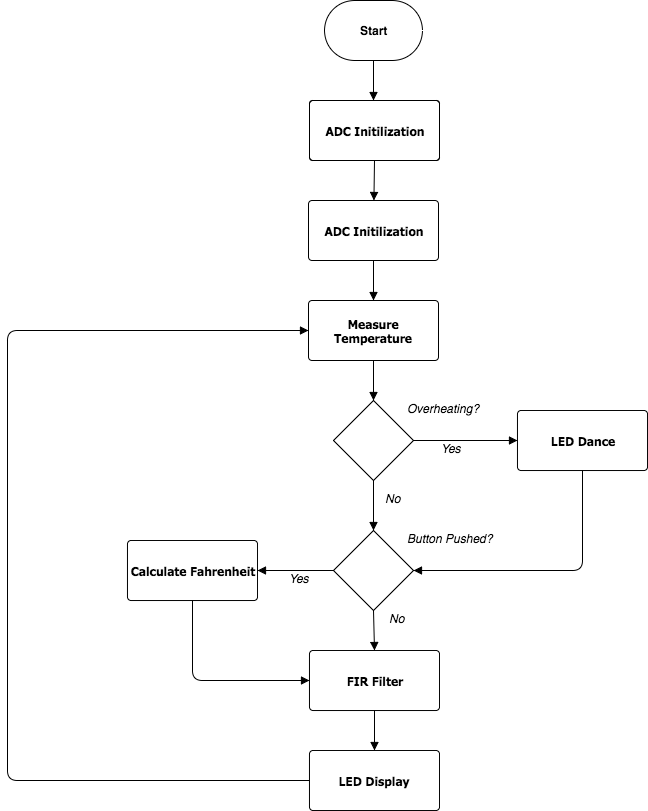

The diagram above was exported from draw.io. Its source (the exported page's mxGraphModel, read from the mxfile embedded in the PNG):
<mxGraphModel dx="950" dy="971" grid="1" gridSize="10" guides="1" tooltips="1" connect="1" arrows="1" fold="1" page="0" pageScale="1" pageWidth="826" pageHeight="1169" background="none" math="0" shadow="0">
  <root>
    <mxCell id="0" style=";html=1;" />
    <mxCell id="1" style=";html=1;" parent="0" />
    <mxCell id="35" value="ADC Initilization" style="shape=mxgraph.flowchart.process;fillColor=#FFFFFF;strokeColor=#000000;strokeWidth=1;whiteSpace=wrap;gradientColor=none;gradientDirection=north;fontColor=#000000;fontStyle=1;fontFamily=Tahoma;html=1;" parent="1" vertex="1">
      <mxGeometry x="392" y="60" width="130" height="60" as="geometry" />
    </mxCell>
    <mxCell id="38" value="Start" style="shape=mxgraph.flowchart.terminator;fillColor=#FFFFFF;strokeColor=#000000;strokeWidth=1;gradientColor=none;gradientDirection=north;html=1;fontColor=#000000;fontStyle=1" parent="1" vertex="1">
      <mxGeometry x="407" y="-40" width="98" height="60" as="geometry" />
    </mxCell>
    <mxCell id="34ddd6d97b6c90d5-55" value="" style="endArrow=block;strokeColor=#000000;strokeWidth=1;html=1;labelBackgroundColor=none;fontColor=#000000;entryX=0;entryY=0.5;entryPerimeter=0;exitX=0;exitY=0.5;exitPerimeter=0;" edge="1" parent="1" source="34ddd6d97b6c90d5-82" target="34ddd6d97b6c90d5-61">
      <mxGeometry x="466" y="698" as="geometry">
        <mxPoint x="456" y="790" as="sourcePoint" />
        <mxPoint x="466" y="728" as="targetPoint" />
        <Array as="points">
          <mxPoint x="90" y="740" />
          <mxPoint x="90" y="500" />
          <mxPoint x="90" y="290" />
        </Array>
      </mxGeometry>
    </mxCell>
    <mxCell id="34ddd6d97b6c90d5-57" value="ADC Initilization" style="shape=mxgraph.flowchart.process;fillColor=#FFFFFF;strokeColor=#000000;strokeWidth=1;whiteSpace=wrap;gradientColor=none;gradientDirection=north;fontColor=#000000;fontStyle=1;fontFamily=Tahoma;html=1;" vertex="1" parent="1">
      <mxGeometry x="391" y="160" width="130" height="60" as="geometry" />
    </mxCell>
    <mxCell id="34ddd6d97b6c90d5-59" value="" style="endArrow=block;strokeColor=#000000;strokeWidth=1;html=1;labelBackgroundColor=none;fontColor=#000000;exitX=0.5;exitY=1;exitPerimeter=0;" edge="1" parent="1" source="38">
      <mxGeometry x="486" y="268" as="geometry">
        <mxPoint x="476" y="360" as="sourcePoint" />
        <mxPoint x="456" y="60" as="targetPoint" />
        <Array as="points" />
      </mxGeometry>
    </mxCell>
    <mxCell id="34ddd6d97b6c90d5-60" value="" style="endArrow=block;strokeColor=#000000;strokeWidth=1;html=1;labelBackgroundColor=none;fontColor=#000000;exitX=0.5;exitY=1;exitPerimeter=0;" edge="1" parent="1" target="34ddd6d97b6c90d5-57">
      <mxGeometry x="487" y="368" as="geometry">
        <mxPoint x="457" y="120" as="sourcePoint" />
        <mxPoint x="457" y="160" as="targetPoint" />
        <Array as="points" />
      </mxGeometry>
    </mxCell>
    <mxCell id="34ddd6d97b6c90d5-61" value="Measure Temperature" style="shape=mxgraph.flowchart.process;fillColor=#FFFFFF;strokeColor=#000000;strokeWidth=1;whiteSpace=wrap;gradientColor=none;gradientDirection=north;fontColor=#000000;fontStyle=1;fontFamily=Tahoma;html=1;" vertex="1" parent="1">
      <mxGeometry x="391" y="260" width="130" height="60" as="geometry" />
    </mxCell>
    <mxCell id="34ddd6d97b6c90d5-62" value="" style="endArrow=block;strokeColor=#000000;strokeWidth=1;html=1;labelBackgroundColor=none;fontColor=#000000;exitX=0.5;exitY=1;exitPerimeter=0;" edge="1" parent="1" source="34ddd6d97b6c90d5-57" target="34ddd6d97b6c90d5-61">
      <mxGeometry x="496" y="278" as="geometry">
        <mxPoint x="466" y="30" as="sourcePoint" />
        <mxPoint x="466" y="70" as="targetPoint" />
        <Array as="points" />
      </mxGeometry>
    </mxCell>
    <mxCell id="34ddd6d97b6c90d5-63" value="" style="shape=mxgraph.flowchart.decision;fillColor=#FFFFFF;strokeColor=#000000;strokeWidth=1;gradientColor=none;gradientDirection=north;html=1;fontColor=#000000;" vertex="1" parent="1">
      <mxGeometry x="416" y="360" width="80" height="80" as="geometry" />
    </mxCell>
    <mxCell id="34ddd6d97b6c90d5-64" value="Overheating?" style="text;spacingTop=-5;fontColor=#000000;fontStyle=2;html=1;gradientColor=none;fillColor=none;strokeColor=none;strokeWidth=1;" vertex="1" parent="1">
      <mxGeometry x="488" y="360" width="91" height="20" as="geometry" />
    </mxCell>
    <mxCell id="34ddd6d97b6c90d5-65" value="" style="endArrow=block;strokeColor=#000000;strokeWidth=1;html=1;labelBackgroundColor=none;fontColor=#000000;exitX=0.5;exitY=1;exitPerimeter=0;entryX=0.5;entryY=0;entryPerimeter=0;" edge="1" parent="1" source="34ddd6d97b6c90d5-61" target="34ddd6d97b6c90d5-63">
      <mxGeometry x="506" y="288" as="geometry">
        <mxPoint x="466" y="230" as="sourcePoint" />
        <mxPoint x="466" y="270" as="targetPoint" />
        <Array as="points" />
      </mxGeometry>
    </mxCell>
    <mxCell id="34ddd6d97b6c90d5-67" value="LED Dance" style="shape=mxgraph.flowchart.process;fillColor=#FFFFFF;strokeColor=#000000;strokeWidth=1;whiteSpace=wrap;gradientColor=none;gradientDirection=north;fontColor=#000000;fontStyle=1;fontFamily=Tahoma;html=1;" vertex="1" parent="1">
      <mxGeometry x="600" y="370" width="130" height="60" as="geometry" />
    </mxCell>
    <mxCell id="34ddd6d97b6c90d5-68" value="" style="endArrow=block;strokeColor=#000000;strokeWidth=1;html=1;labelBackgroundColor=none;fontColor=#000000;exitX=1;exitY=0.5;exitPerimeter=0;entryX=0;entryY=0.5;entryPerimeter=0;" edge="1" parent="1" source="34ddd6d97b6c90d5-63" target="34ddd6d97b6c90d5-67">
      <mxGeometry x="516" y="298" as="geometry">
        <mxPoint x="466" y="330" as="sourcePoint" />
        <mxPoint x="466" y="370" as="targetPoint" />
        <Array as="points" />
      </mxGeometry>
    </mxCell>
    <mxCell id="34ddd6d97b6c90d5-69" value="Yes" style="text;spacingTop=-5;fontColor=#000000;fontStyle=2;html=1;gradientColor=none;fillColor=none;strokeColor=none;strokeWidth=1;" vertex="1" parent="1">
      <mxGeometry x="522" y="400" width="67.5" height="20" as="geometry" />
    </mxCell>
    <mxCell id="34ddd6d97b6c90d5-70" value="" style="shape=mxgraph.flowchart.decision;fillColor=#FFFFFF;strokeColor=#000000;strokeWidth=1;gradientColor=none;gradientDirection=north;html=1;fontColor=#000000;" vertex="1" parent="1">
      <mxGeometry x="416" y="490" width="80" height="80" as="geometry" />
    </mxCell>
    <mxCell id="34ddd6d97b6c90d5-71" value="Button Pushed?" style="text;spacingTop=-5;fontColor=#000000;fontStyle=2;html=1;gradientColor=none;fillColor=none;strokeColor=none;strokeWidth=1;" vertex="1" parent="1">
      <mxGeometry x="488" y="490" width="91" height="20" as="geometry" />
    </mxCell>
    <mxCell id="34ddd6d97b6c90d5-72" value="" style="endArrow=block;strokeColor=#000000;strokeWidth=1;html=1;labelBackgroundColor=none;fontColor=#000000;exitX=0.5;exitY=1;exitPerimeter=0;entryX=0.5;entryY=0;entryPerimeter=0;" edge="1" parent="1" source="34ddd6d97b6c90d5-63" target="34ddd6d97b6c90d5-70">
      <mxGeometry x="516" y="298" as="geometry">
        <mxPoint x="466" y="330" as="sourcePoint" />
        <mxPoint x="466" y="370" as="targetPoint" />
        <Array as="points" />
      </mxGeometry>
    </mxCell>
    <mxCell id="34ddd6d97b6c90d5-73" value="No" style="text;spacingTop=-5;fontColor=#000000;fontStyle=2;html=1;gradientColor=none;fillColor=none;strokeColor=none;strokeWidth=1;" vertex="1" parent="1">
      <mxGeometry x="466" y="450" width="67.5" height="20" as="geometry" />
    </mxCell>
    <mxCell id="34ddd6d97b6c90d5-74" value="" style="endArrow=block;strokeColor=#000000;strokeWidth=1;html=1;labelBackgroundColor=none;fontColor=#000000;exitX=0.5;exitY=1;exitPerimeter=0;entryX=1;entryY=0.5;entryPerimeter=0;" edge="1" parent="1" source="34ddd6d97b6c90d5-67" target="34ddd6d97b6c90d5-70">
      <mxGeometry x="526" y="308" as="geometry">
        <mxPoint x="466" y="450" as="sourcePoint" />
        <mxPoint x="466" y="500" as="targetPoint" />
        <Array as="points">
          <mxPoint x="665" y="530" />
        </Array>
      </mxGeometry>
    </mxCell>
    <mxCell id="34ddd6d97b6c90d5-75" value="Calculate Fahrenheit" style="shape=mxgraph.flowchart.process;fillColor=#FFFFFF;strokeColor=#000000;strokeWidth=1;whiteSpace=wrap;gradientColor=none;gradientDirection=north;fontColor=#000000;fontStyle=1;fontFamily=Tahoma;html=1;" vertex="1" parent="1">
      <mxGeometry x="210" y="500" width="130" height="60" as="geometry" />
    </mxCell>
    <mxCell id="34ddd6d97b6c90d5-76" value="" style="endArrow=block;strokeColor=#000000;strokeWidth=1;html=1;labelBackgroundColor=none;fontColor=#000000;exitX=0;exitY=0.5;exitPerimeter=0;entryX=1;entryY=0.5;entryPerimeter=0;" edge="1" parent="1" source="34ddd6d97b6c90d5-70" target="34ddd6d97b6c90d5-75">
      <mxGeometry x="516" y="358" as="geometry">
        <mxPoint x="496" y="460" as="sourcePoint" />
        <mxPoint x="600" y="460" as="targetPoint" />
        <Array as="points" />
      </mxGeometry>
    </mxCell>
    <mxCell id="34ddd6d97b6c90d5-77" value="Yes" style="text;spacingTop=-5;fontColor=#000000;fontStyle=2;html=1;gradientColor=none;fillColor=none;strokeColor=none;strokeWidth=1;" vertex="1" parent="1">
      <mxGeometry x="370" y="530" width="67.5" height="20" as="geometry" />
    </mxCell>
    <mxCell id="34ddd6d97b6c90d5-78" value="FIR Filter" style="shape=mxgraph.flowchart.process;fillColor=#FFFFFF;strokeColor=#000000;strokeWidth=1;whiteSpace=wrap;gradientColor=none;gradientDirection=north;fontColor=#000000;fontStyle=1;fontFamily=Tahoma;html=1;" vertex="1" parent="1">
      <mxGeometry x="392" y="610" width="130" height="60" as="geometry" />
    </mxCell>
    <mxCell id="34ddd6d97b6c90d5-79" value="" style="endArrow=block;strokeColor=#000000;strokeWidth=1;html=1;labelBackgroundColor=none;fontColor=#000000;exitX=0.5;exitY=1;exitPerimeter=0;entryX=0.5;entryY=0;entryPerimeter=0;" edge="1" parent="1" source="34ddd6d97b6c90d5-70" target="34ddd6d97b6c90d5-78">
      <mxGeometry x="526" y="308" as="geometry">
        <mxPoint x="466" y="450" as="sourcePoint" />
        <mxPoint x="466" y="500" as="targetPoint" />
        <Array as="points" />
      </mxGeometry>
    </mxCell>
    <mxCell id="34ddd6d97b6c90d5-80" value="No" style="text;spacingTop=-5;fontColor=#000000;fontStyle=2;html=1;gradientColor=none;fillColor=none;strokeColor=none;strokeWidth=1;" vertex="1" parent="1">
      <mxGeometry x="470" y="570" width="67.5" height="20" as="geometry" />
    </mxCell>
    <mxCell id="34ddd6d97b6c90d5-81" value="" style="endArrow=block;strokeColor=#000000;strokeWidth=1;html=1;labelBackgroundColor=none;fontColor=#000000;exitX=0.5;exitY=1;exitPerimeter=0;entryX=0;entryY=0.5;entryPerimeter=0;" edge="1" parent="1" source="34ddd6d97b6c90d5-75" target="34ddd6d97b6c90d5-78">
      <mxGeometry x="536" y="318" as="geometry">
        <mxPoint x="675" y="440" as="sourcePoint" />
        <mxPoint x="506" y="540" as="targetPoint" />
        <Array as="points">
          <mxPoint x="275" y="640" />
        </Array>
      </mxGeometry>
    </mxCell>
    <mxCell id="34ddd6d97b6c90d5-82" value="LED Display" style="shape=mxgraph.flowchart.process;fillColor=#FFFFFF;strokeColor=#000000;strokeWidth=1;whiteSpace=wrap;gradientColor=none;gradientDirection=north;fontColor=#000000;fontStyle=1;fontFamily=Tahoma;html=1;" vertex="1" parent="1">
      <mxGeometry x="392" y="710" width="130" height="60" as="geometry" />
    </mxCell>
    <mxCell id="34ddd6d97b6c90d5-84" value="" style="endArrow=block;strokeColor=#000000;strokeWidth=1;html=1;labelBackgroundColor=none;fontColor=#000000;exitX=0.5;exitY=1;exitPerimeter=0;entryX=0.5;entryY=0;entryPerimeter=0;" edge="1" parent="1" source="34ddd6d97b6c90d5-78" target="34ddd6d97b6c90d5-82">
      <mxGeometry x="546" y="328" as="geometry">
        <mxPoint x="476" y="590" as="sourcePoint" />
        <mxPoint x="477" y="630" as="targetPoint" />
        <Array as="points" />
      </mxGeometry>
    </mxCell>
  </root>
</mxGraphModel>